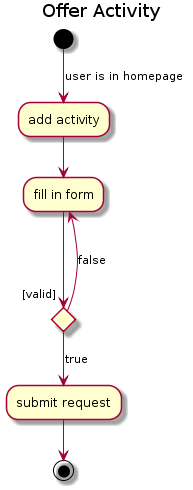

The diagram above was rendered by PlantUML. Its source (embedded in the PNG):
@startuml
title
Offer Activity
end title
(*) --> [user is in homepage] "add activity"
"add activity" --> "fill in form"
if "[valid]" then
  --> [true] "submit request"
  else
  --->[false] "fill in form"
  endif
"submit request" --> (*)
@enduml